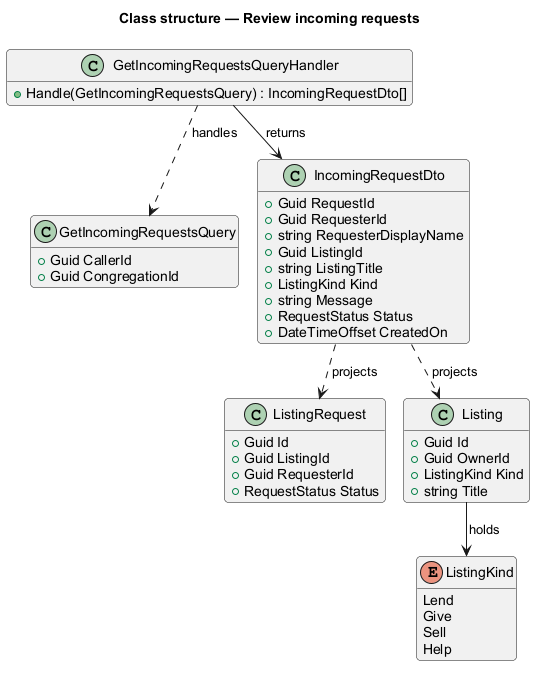

The diagram above was rendered by PlantUML. Its source (embedded in the PNG):
@startuml
!pragma layout smetana
title Class structure — Review incoming requests
skinparam backgroundColor #FFFFFF
skinparam shadowing false
skinparam roundcorner 8
skinparam defaultFontName Arial
hide empty members

class GetIncomingRequestsQuery {
  +Guid CallerId
  +Guid CongregationId
}
class GetIncomingRequestsQueryHandler {
  +Handle(GetIncomingRequestsQuery) : IncomingRequestDto[]
}
class IncomingRequestDto {
  +Guid RequestId
  +Guid RequesterId
  +string RequesterDisplayName
  +Guid ListingId
  +string ListingTitle
  +ListingKind Kind
  +string Message
  +RequestStatus Status
  +DateTimeOffset CreatedOn
}
class ListingRequest {
  +Guid Id
  +Guid ListingId
  +Guid RequesterId
  +RequestStatus Status
}
class Listing {
  +Guid Id
  +Guid OwnerId
  +ListingKind Kind
  +string Title
}
enum ListingKind {
  Lend
  Give
  Sell
  Help
}

GetIncomingRequestsQueryHandler ..> GetIncomingRequestsQuery : handles
GetIncomingRequestsQueryHandler --> IncomingRequestDto : returns
IncomingRequestDto ..> ListingRequest : projects
IncomingRequestDto ..> Listing : projects
Listing --> ListingKind : holds
@enduml